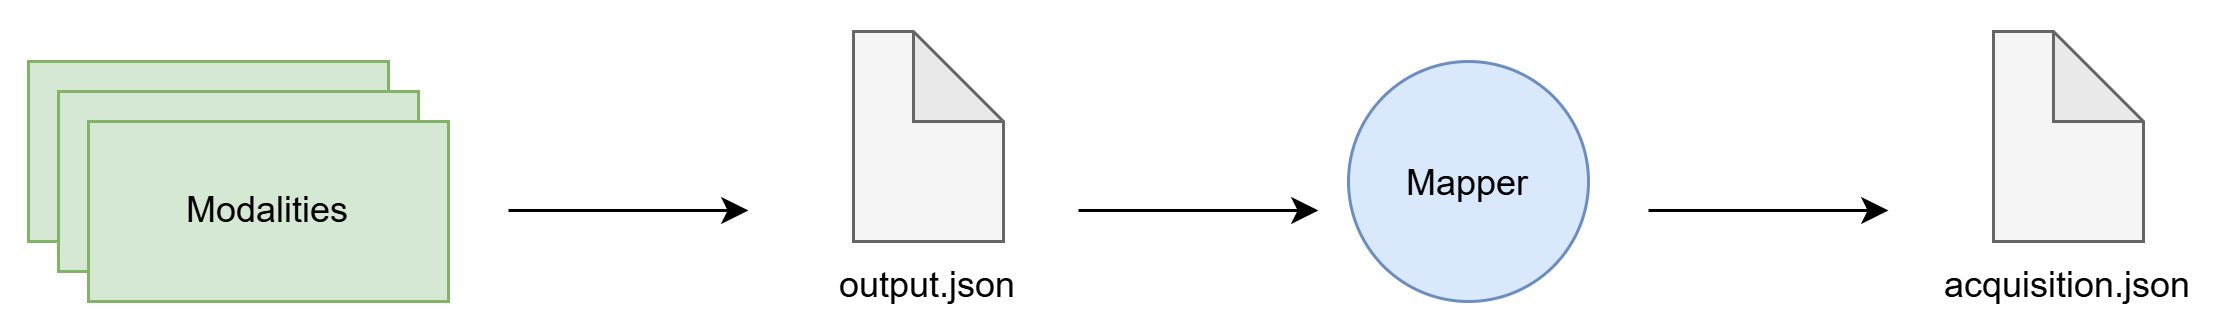

The diagram above was exported from draw.io. Its source (the exported page's mxGraphModel, read from the mxfile embedded in the PNG):
<mxGraphModel dx="2054" dy="1103" grid="1" gridSize="10" guides="1" tooltips="1" connect="1" arrows="1" fold="1" page="1" pageScale="1" pageWidth="827" pageHeight="583" math="0" shadow="0">
  <root>
    <mxCell id="0" />
    <mxCell id="1" parent="0" />
    <mxCell id="ryBR5RcT9I9m-Xfhr7p7-1" parent="1" style="rounded=0;whiteSpace=wrap;html=1;strokeColor=none;" value="" vertex="1">
      <mxGeometry height="110" width="740" x="50" y="232" as="geometry" />
    </mxCell>
    <mxCell id="5qhwAwHpugAahQHm3jsO-1" parent="1" style="rounded=0;whiteSpace=wrap;html=1;labelBackgroundColor=none;fillColor=#d5e8d4;strokeColor=#82b366;" value="" vertex="1">
      <mxGeometry height="60" width="120" x="59" y="252" as="geometry" />
    </mxCell>
    <mxCell id="5qhwAwHpugAahQHm3jsO-2" parent="1" style="rounded=0;whiteSpace=wrap;html=1;labelBackgroundColor=none;fillColor=#d5e8d4;strokeColor=#82b366;" value="" vertex="1">
      <mxGeometry height="60" width="120" x="69" y="262" as="geometry" />
    </mxCell>
    <mxCell id="5qhwAwHpugAahQHm3jsO-3" parent="1" style="rounded=0;whiteSpace=wrap;html=1;labelBackgroundColor=none;fillColor=#d5e8d4;strokeColor=#82b366;" value="Modalities" vertex="1">
      <mxGeometry height="60" width="120" x="79" y="272" as="geometry" />
    </mxCell>
    <mxCell id="5qhwAwHpugAahQHm3jsO-4" edge="1" parent="1" style="endArrow=classic;html=1;rounded=0;labelBackgroundColor=none;fontColor=default;" value="">
      <mxGeometry height="50" relative="1" width="50" as="geometry">
        <mxPoint x="219" y="301.65999999999997" as="sourcePoint" />
        <mxPoint x="299" y="301.65999999999997" as="targetPoint" />
      </mxGeometry>
    </mxCell>
    <mxCell id="5qhwAwHpugAahQHm3jsO-5" parent="1" style="shape=note;whiteSpace=wrap;html=1;backgroundOutline=1;darkOpacity=0.05;labelBackgroundColor=none;fillColor=#f5f5f5;fontColor=#333333;strokeColor=#666666;" value="" vertex="1">
      <mxGeometry height="70" width="50" x="334" y="242" as="geometry" />
    </mxCell>
    <mxCell id="5qhwAwHpugAahQHm3jsO-6" parent="1" style="text;html=1;whiteSpace=wrap;align=center;verticalAlign=middle;rounded=0;labelBackgroundColor=none;" value="output.json" vertex="1">
      <mxGeometry height="30" width="60" x="329" y="312" as="geometry" />
    </mxCell>
    <mxCell id="5qhwAwHpugAahQHm3jsO-7" edge="1" parent="1" style="endArrow=classic;html=1;rounded=0;labelBackgroundColor=none;fontColor=default;" value="">
      <mxGeometry height="50" relative="1" width="50" as="geometry">
        <mxPoint x="409" y="301.65999999999997" as="sourcePoint" />
        <mxPoint x="489" y="301.65999999999997" as="targetPoint" />
      </mxGeometry>
    </mxCell>
    <mxCell id="5qhwAwHpugAahQHm3jsO-8" edge="1" parent="1" style="endArrow=classic;html=1;rounded=0;labelBackgroundColor=none;fontColor=default;" value="">
      <mxGeometry height="50" relative="1" width="50" as="geometry">
        <mxPoint x="599" y="301.65999999999997" as="sourcePoint" />
        <mxPoint x="679" y="301.65999999999997" as="targetPoint" />
      </mxGeometry>
    </mxCell>
    <mxCell id="5qhwAwHpugAahQHm3jsO-9" parent="1" style="shape=note;whiteSpace=wrap;html=1;backgroundOutline=1;darkOpacity=0.05;labelBackgroundColor=none;fillColor=#f5f5f5;fontColor=#333333;strokeColor=#666666;" value="" vertex="1">
      <mxGeometry height="70" width="50" x="714" y="242" as="geometry" />
    </mxCell>
    <mxCell id="5qhwAwHpugAahQHm3jsO-10" parent="1" style="text;html=1;whiteSpace=wrap;align=center;verticalAlign=middle;rounded=0;labelBackgroundColor=none;" value="acquisition.json" vertex="1">
      <mxGeometry height="30" width="60" x="709" y="312" as="geometry" />
    </mxCell>
    <mxCell id="5qhwAwHpugAahQHm3jsO-11" parent="1" style="ellipse;whiteSpace=wrap;html=1;shapeInside=1;aspect=fixed;fillColor=#dae8fc;strokeColor=#6c8ebf;" value="Mapper" vertex="1">
      <mxGeometry height="80" width="80" x="499" y="252" as="geometry" />
    </mxCell>
  </root>
</mxGraphModel>